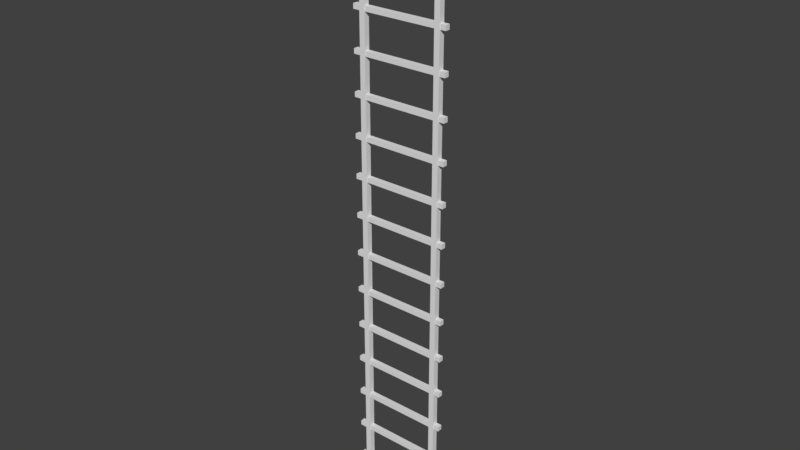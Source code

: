 # Source: lp_ladder.blend  (saved by Blender 2.78.0; exported with 4.5.12 LTS)
import bpy
from mathutils import Matrix  # noqa: F401  (used for matrix-valued properties, if any)

bpy.ops.wm.read_factory_settings(use_empty=True)
scene = bpy.context.scene
scene.name = 'Scene'

# ---- collections
col_collection_1 = bpy.data.collections.new('Collection 1'); scene.collection.children.link(col_collection_1)

# ---- world
world_world = bpy.data.worlds.new('World'); scene.world = world_world
world_world.color = (0.05088, 0.05088, 0.05088)
world_world.use_sun_shadow = False
world_world.sun_shadow_jitter_overblur = 0.0
world_world.cycles.sampling_method = 'MANUAL'

# ---- meshes
me_cube_002 = bpy.data.meshes.new('Cube.002')
me_cube_002.from_pydata([(-7.166, -0.4825, -3.787), (-7.166, -0.4825, 99.26), (-7.166, 0.4825, -3.787), (-7.166, 0.4825, 99.26), (-6.201, -0.4825, -3.787), (-6.201, -0.4825, 99.26), (-6.201, 0.4825, -3.787), (-6.201, 0.4825, 99.26), (6.429, -0.4825, -3.787), (6.429, -0.4825, 99.26), (6.429, 0.4825, -3.787), (6.429, 0.4825, 99.26), (7.394, -0.4825, -3.787), (7.394, -0.4825, 99.26), (7.394, 0.4825, -3.787), (7.394, 0.4825, 99.26)], [], [(0, 1, 3, 2), (2, 3, 7, 6), (6, 7, 5, 4), (4, 5, 1, 0), (2, 6, 4, 0), (7, 3, 1, 5), (8, 9, 11, 10), (10, 11, 15, 14), (14, 15, 13, 12), (12, 13, 9, 8), (10, 14, 12, 8), (15, 11, 9, 13)])
me_cube_002.use_remesh_preserve_volume = False
me_cube_002.use_remesh_preserve_attributes = False
me_cube_002.use_mirror_vertex_groups = False
me_cube_002.update()
me_cube_001 = bpy.data.meshes.new('Cube.001')
me_cube_001.from_pydata([(-1.0, -0.05, -0.05), (-1.0, -0.05, 0.05), (-1.0, 0.05, -0.05), (-1.0, 0.05, 0.05), (1.0, -0.05, -0.05), (1.0, -0.05, 0.05), (1.0, 0.05, -0.05), (1.0, 0.05, 0.05), (-1.0, -0.05, 0.75), (-1.0, -0.05, 0.85), (-1.0, 0.05, 0.75), (-1.0, 0.05, 0.85), (1.0, -0.05, 0.75), (1.0, -0.05, 0.85), (1.0, 0.05, 0.75), (1.0, 0.05, 0.85), (-1.0, -0.05, 1.55), (-1.0, -0.05, 1.65), (-1.0, 0.05, 1.55), (-1.0, 0.05, 1.65), (1.0, -0.05, 1.55), (1.0, -0.05, 1.65), (1.0, 0.05, 1.55), (1.0, 0.05, 1.65), (-1.0, -0.05, 2.35), (-1.0, -0.05, 2.45), (-1.0, 0.05, 2.35), (-1.0, 0.05, 2.45), (1.0, -0.05, 2.35), (1.0, -0.05, 2.45), (1.0, 0.05, 2.35), (1.0, 0.05, 2.45), (-1.0, -0.05, 3.15), (-1.0, -0.05, 3.25), (-1.0, 0.05, 3.15), (-1.0, 0.05, 3.25), (1.0, -0.05, 3.15), (1.0, -0.05, 3.25), (1.0, 0.05, 3.15), (1.0, 0.05, 3.25), (-1.0, -0.05, 3.95), (-1.0, -0.05, 4.05), (-1.0, 0.05, 3.95), (-1.0, 0.05, 4.05), (1.0, -0.05, 3.95), (1.0, -0.05, 4.05), (1.0, 0.05, 3.95), (1.0, 0.05, 4.05), (-1.0, -0.05, 4.75), (-1.0, -0.05, 4.85), (-1.0, 0.05, 4.75), (-1.0, 0.05, 4.85), (1.0, -0.05, 4.75), (1.0, -0.05, 4.85), (1.0, 0.05, 4.75), (1.0, 0.05, 4.85), (-1.0, -0.05, 5.55), (-1.0, -0.05, 5.65), (-1.0, 0.05, 5.55), (-1.0, 0.05, 5.65), (1.0, -0.05, 5.55), (1.0, -0.05, 5.65), (1.0, 0.05, 5.55), (1.0, 0.05, 5.65), (-1.0, -0.05, 6.35), (-1.0, -0.05, 6.45), (-1.0, 0.05, 6.35), (-1.0, 0.05, 6.45), (1.0, -0.05, 6.35), (1.0, -0.05, 6.45), (1.0, 0.05, 6.35), (1.0, 0.05, 6.45), (-1.0, -0.05, 7.15), (-1.0, -0.05, 7.25), (-1.0, 0.05, 7.15), (-1.0, 0.05, 7.25), (1.0, -0.05, 7.15), (1.0, -0.05, 7.25), (1.0, 0.05, 7.15), (1.0, 0.05, 7.25), (-1.0, -0.05, 7.95), (-1.0, -0.05, 8.05), (-1.0, 0.05, 7.95), (-1.0, 0.05, 8.05), (1.0, -0.05, 7.95), (1.0, -0.05, 8.05), (1.0, 0.05, 7.95), (1.0, 0.05, 8.05), (-1.0, -0.05, 8.75), (-1.0, -0.05, 8.85), (-1.0, 0.05, 8.75), (-1.0, 0.05, 8.85), (1.0, -0.05, 8.75), (1.0, -0.05, 8.85), (1.0, 0.05, 8.75), (1.0, 0.05, 8.85), (-1.0, -0.05, 9.55), (-1.0, -0.05, 9.65), (-1.0, 0.05, 9.55), (-1.0, 0.05, 9.65), (1.0, -0.05, 9.55), (1.0, -0.05, 9.65), (1.0, 0.05, 9.55), (1.0, 0.05, 9.65), (-1.0, -0.05, 10.35), (-1.0, -0.05, 10.45), (-1.0, 0.05, 10.35), (-1.0, 0.05, 10.45), (1.0, -0.05, 10.35), (1.0, -0.05, 10.45), (1.0, 0.05, 10.35), (1.0, 0.05, 10.45), (-1.0, -0.05, 11.15), (-1.0, -0.05, 11.25), (-1.0, 0.05, 11.15), (-1.0, 0.05, 11.25), (1.0, -0.05, 11.15), (1.0, -0.05, 11.25), (1.0, 0.05, 11.15), (1.0, 0.05, 11.25)], [], [(0, 1, 3, 2), (2, 3, 7, 6), (6, 7, 5, 4), (4, 5, 1, 0), (2, 6, 4, 0), (7, 3, 1, 5), (8, 9, 11, 10), (10, 11, 15, 14), (14, 15, 13, 12), (12, 13, 9, 8), (10, 14, 12, 8), (15, 11, 9, 13), (16, 17, 19, 18), (18, 19, 23, 22), (22, 23, 21, 20), (20, 21, 17, 16), (18, 22, 20, 16), (23, 19, 17, 21), (24, 25, 27, 26), (26, 27, 31, 30), (30, 31, 29, 28), (28, 29, 25, 24), (26, 30, 28, 24), (31, 27, 25, 29), (32, 33, 35, 34), (34, 35, 39, 38), (38, 39, 37, 36), (36, 37, 33, 32), (34, 38, 36, 32), (39, 35, 33, 37), (40, 41, 43, 42), (42, 43, 47, 46), (46, 47, 45, 44), (44, 45, 41, 40), (42, 46, 44, 40), (47, 43, 41, 45), (48, 49, 51, 50), (50, 51, 55, 54), (54, 55, 53, 52), (52, 53, 49, 48), (50, 54, 52, 48), (55, 51, 49, 53), (56, 57, 59, 58), (58, 59, 63, 62), (62, 63, 61, 60), (60, 61, 57, 56), (58, 62, 60, 56), (63, 59, 57, 61), (64, 65, 67, 66), (66, 67, 71, 70), (70, 71, 69, 68), (68, 69, 65, 64), (66, 70, 68, 64), (71, 67, 65, 69), (72, 73, 75, 74), (74, 75, 79, 78), (78, 79, 77, 76), (76, 77, 73, 72), (74, 78, 76, 72), (79, 75, 73, 77), (80, 81, 83, 82), (82, 83, 87, 86), (86, 87, 85, 84), (84, 85, 81, 80), (82, 86, 84, 80), (87, 83, 81, 85), (88, 89, 91, 90), (90, 91, 95, 94), (94, 95, 93, 92), (92, 93, 89, 88), (90, 94, 92, 88), (95, 91, 89, 93), (96, 97, 99, 98), (98, 99, 103, 102), (102, 103, 101, 100), (100, 101, 97, 96), (98, 102, 100, 96), (103, 99, 97, 101), (104, 105, 107, 106), (106, 107, 111, 110), (110, 111, 109, 108), (108, 109, 105, 104), (106, 110, 108, 104), (111, 107, 105, 109), (112, 113, 115, 114), (114, 115, 119, 118), (118, 119, 117, 116), (116, 117, 113, 112), (114, 118, 116, 112), (119, 115, 113, 117)])
me_cube_001.use_remesh_preserve_volume = False
me_cube_001.use_remesh_preserve_attributes = False
me_cube_001.use_mirror_vertex_groups = False
me_cube_001.update()

# ---- objects
ob_cube_001 = bpy.data.objects.new('Cube.001', me_cube_002)
ob_cube = bpy.data.objects.new('Cube', me_cube_001)

# ---- transforms, parenting, visibility, modifiers, constraints
ob_cube_001.location = (0.0, 0.0, 0.0)
ob_cube_001.scale = (0.1194, 0.1194, 0.1194)
ob_cube_001.lineart.crease_threshold = 0.0
ob_cube.location = (0.0, 0.0, 0.0)
ob_cube.lineart.crease_threshold = 0.0

# ---- collection membership
col_collection_1.objects.link(ob_cube_001)
col_collection_1.objects.link(ob_cube)

# ---- scene / render settings (as saved in the file)
scene.frame_start = 1; scene.frame_end = 250; scene.frame_set(1)
scene.render.engine = 'BLENDER_EEVEE_NEXT'
scene.render.resolution_percentage = 50
scene.render.dither_intensity = 0.0
scene.cycles.use_denoising = False
scene.cycles.samples = 128
scene.cycles.sampling_pattern = 'TABULATED_SOBOL'
scene.cycles.light_sampling_threshold = 0.0
scene.cycles.use_adaptive_sampling = False
scene.cycles.use_light_tree = False
scene.cycles.blur_glossy = 0.0
scene.cycles.sample_clamp_indirect = 0.0
scene.view_settings.view_transform = 'Standard'
bpy.context.view_layer.update()

# ---- added for rendering (the .blend has no active camera and no usable light): camera, sun
cam_auto = bpy.data.cameras.new('AutoCamera')
cam_auto.lens = 50.0
cam_auto.sensor_width = 36.0
cam_auto.clip_end = 1000.0
ob_auto_camera = bpy.data.objects.new('AutoCamera', cam_auto)
scene.collection.objects.link(ob_auto_camera)
ob_auto_camera.location = (11.5309, -13.8371, 14.923)
ob_auto_camera.rotation_euler = (1.09748, -7.21219e-08, 0.694738)
scene.camera = ob_auto_camera
light_auto_sun = bpy.data.lights.new('AutoSun', 'SUN')
light_auto_sun.energy = 3.0
light_auto_sun.angle = 0.0523599
ob_auto_sun = bpy.data.objects.new('AutoSun', light_auto_sun)
scene.collection.objects.link(ob_auto_sun)
ob_auto_sun.rotation_euler = (0.872665, 0.174533, 0.523599)
bpy.context.view_layer.update()
